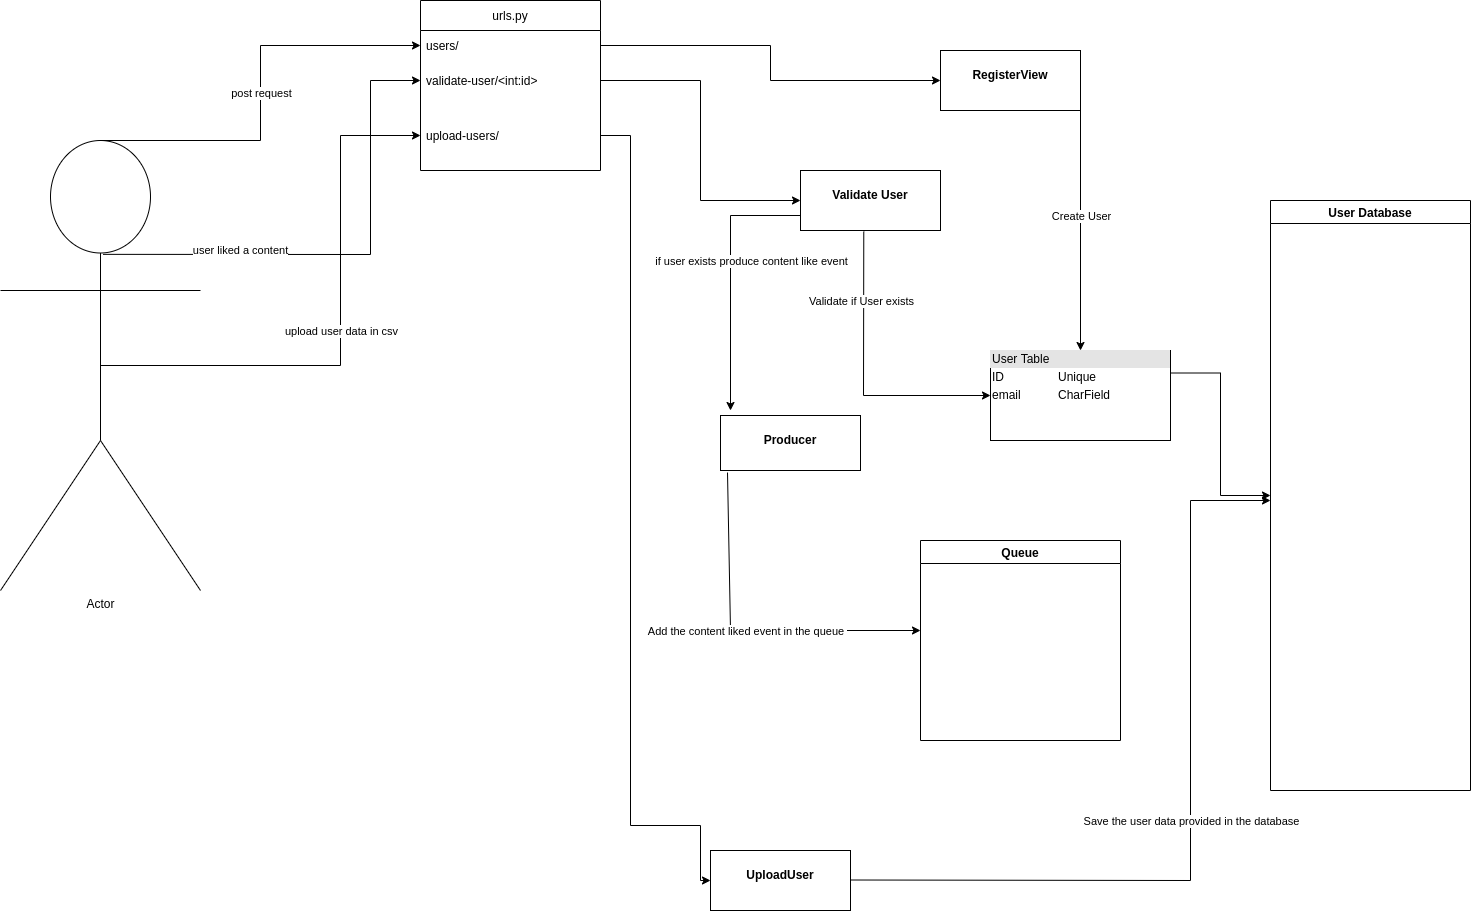

The diagram above was exported from draw.io. Its source (the exported page's mxGraphModel, read from the mxfile embedded in the PNG):
<mxGraphModel dx="1348" dy="507" grid="1" gridSize="10" guides="1" tooltips="1" connect="1" arrows="1" fold="1" page="0" pageScale="1" pageWidth="827" pageHeight="1169" math="0" shadow="0">
  <root>
    <mxCell id="WIyWlLk6GJQsqaUBKTNV-0" />
    <mxCell id="WIyWlLk6GJQsqaUBKTNV-1" parent="WIyWlLk6GJQsqaUBKTNV-0" />
    <mxCell id="RwAeigvWY828zExttWTI-5" value="urls.py" style="swimlane;fontStyle=0;childLayout=stackLayout;horizontal=1;startSize=30;horizontalStack=0;resizeParent=1;resizeParentMax=0;resizeLast=0;collapsible=1;marginBottom=0;" vertex="1" parent="WIyWlLk6GJQsqaUBKTNV-1">
      <mxGeometry x="130" y="140" width="180" height="170" as="geometry" />
    </mxCell>
    <mxCell id="RwAeigvWY828zExttWTI-6" value="users/" style="text;strokeColor=none;fillColor=none;align=left;verticalAlign=middle;spacingLeft=4;spacingRight=4;overflow=hidden;points=[[0,0.5],[1,0.5]];portConstraint=eastwest;rotatable=0;" vertex="1" parent="RwAeigvWY828zExttWTI-5">
      <mxGeometry y="30" width="180" height="30" as="geometry" />
    </mxCell>
    <mxCell id="RwAeigvWY828zExttWTI-7" value="validate-user/&lt;int:id&gt;" style="text;strokeColor=none;fillColor=none;align=left;verticalAlign=middle;spacingLeft=4;spacingRight=4;overflow=hidden;points=[[0,0.5],[1,0.5]];portConstraint=eastwest;rotatable=0;" vertex="1" parent="RwAeigvWY828zExttWTI-5">
      <mxGeometry y="60" width="180" height="40" as="geometry" />
    </mxCell>
    <mxCell id="RwAeigvWY828zExttWTI-8" value="upload-users/" style="text;strokeColor=none;fillColor=none;align=left;verticalAlign=middle;spacingLeft=4;spacingRight=4;overflow=hidden;points=[[0,0.5],[1,0.5]];portConstraint=eastwest;rotatable=0;" vertex="1" parent="RwAeigvWY828zExttWTI-5">
      <mxGeometry y="100" width="180" height="70" as="geometry" />
    </mxCell>
    <mxCell id="RwAeigvWY828zExttWTI-9" value="Actor" style="shape=umlActor;verticalLabelPosition=bottom;verticalAlign=top;html=1;outlineConnect=0;" vertex="1" parent="WIyWlLk6GJQsqaUBKTNV-1">
      <mxGeometry x="-290" y="280" width="200" height="450" as="geometry" />
    </mxCell>
    <mxCell id="RwAeigvWY828zExttWTI-10" value="" style="endArrow=classic;html=1;rounded=0;entryX=0;entryY=0.5;entryDx=0;entryDy=0;exitX=0.5;exitY=0;exitDx=0;exitDy=0;exitPerimeter=0;" edge="1" parent="WIyWlLk6GJQsqaUBKTNV-1" source="RwAeigvWY828zExttWTI-9" target="RwAeigvWY828zExttWTI-6">
      <mxGeometry relative="1" as="geometry">
        <mxPoint x="90" y="220" as="sourcePoint" />
        <mxPoint x="190" y="220" as="targetPoint" />
        <Array as="points">
          <mxPoint x="-30" y="280" />
          <mxPoint x="-30" y="185" />
        </Array>
      </mxGeometry>
    </mxCell>
    <mxCell id="RwAeigvWY828zExttWTI-11" value="post request" style="edgeLabel;resizable=0;html=1;align=center;verticalAlign=middle;rotation=0;" connectable="0" vertex="1" parent="RwAeigvWY828zExttWTI-10">
      <mxGeometry relative="1" as="geometry" />
    </mxCell>
    <mxCell id="RwAeigvWY828zExttWTI-13" value="&lt;p style=&quot;margin: 0px ; margin-top: 4px ; text-align: center&quot;&gt;&lt;br&gt;&lt;b&gt;RegisterView&lt;/b&gt;&lt;/p&gt;" style="verticalAlign=top;align=left;overflow=fill;fontSize=12;fontFamily=Helvetica;html=1;" vertex="1" parent="WIyWlLk6GJQsqaUBKTNV-1">
      <mxGeometry x="650" y="190" width="140" height="60" as="geometry" />
    </mxCell>
    <mxCell id="RwAeigvWY828zExttWTI-14" style="edgeStyle=orthogonalEdgeStyle;rounded=0;orthogonalLoop=1;jettySize=auto;html=1;exitX=1;exitY=0.5;exitDx=0;exitDy=0;entryX=0;entryY=0.5;entryDx=0;entryDy=0;" edge="1" parent="WIyWlLk6GJQsqaUBKTNV-1" source="RwAeigvWY828zExttWTI-6" target="RwAeigvWY828zExttWTI-13">
      <mxGeometry relative="1" as="geometry" />
    </mxCell>
    <mxCell id="RwAeigvWY828zExttWTI-45" style="edgeStyle=orthogonalEdgeStyle;rounded=0;orthogonalLoop=1;jettySize=auto;html=1;exitX=1;exitY=0.25;exitDx=0;exitDy=0;entryX=0;entryY=0.5;entryDx=0;entryDy=0;" edge="1" parent="WIyWlLk6GJQsqaUBKTNV-1" source="RwAeigvWY828zExttWTI-29" target="RwAeigvWY828zExttWTI-44">
      <mxGeometry relative="1" as="geometry" />
    </mxCell>
    <mxCell id="RwAeigvWY828zExttWTI-29" value="&lt;div style=&quot;box-sizing: border-box ; width: 100% ; background: #e4e4e4 ; padding: 2px&quot;&gt;User Table&lt;/div&gt;&lt;table style=&quot;width: 100% ; font-size: 1em&quot; cellpadding=&quot;2&quot; cellspacing=&quot;0&quot;&gt;&lt;tbody&gt;&lt;tr&gt;&lt;td&gt;ID&lt;/td&gt;&lt;td&gt;Unique&lt;/td&gt;&lt;/tr&gt;&lt;tr&gt;&lt;td&gt;email&lt;/td&gt;&lt;td&gt;CharField&lt;/td&gt;&lt;/tr&gt;&lt;tr&gt;&lt;td&gt;&lt;br&gt;&lt;/td&gt;&lt;td&gt;&lt;br&gt;&lt;/td&gt;&lt;/tr&gt;&lt;/tbody&gt;&lt;/table&gt;" style="verticalAlign=top;align=left;overflow=fill;html=1;" vertex="1" parent="WIyWlLk6GJQsqaUBKTNV-1">
      <mxGeometry x="700" y="490" width="180" height="90" as="geometry" />
    </mxCell>
    <mxCell id="RwAeigvWY828zExttWTI-31" value="" style="endArrow=classic;html=1;rounded=0;exitX=1;exitY=0.5;exitDx=0;exitDy=0;entryX=0.5;entryY=0;entryDx=0;entryDy=0;" edge="1" parent="WIyWlLk6GJQsqaUBKTNV-1" source="RwAeigvWY828zExttWTI-13" target="RwAeigvWY828zExttWTI-29">
      <mxGeometry relative="1" as="geometry">
        <mxPoint x="360" y="390" as="sourcePoint" />
        <mxPoint x="460" y="390" as="targetPoint" />
        <Array as="points">
          <mxPoint x="790" y="350" />
        </Array>
      </mxGeometry>
    </mxCell>
    <mxCell id="RwAeigvWY828zExttWTI-32" value="Create User" style="edgeLabel;resizable=0;html=1;align=center;verticalAlign=middle;" connectable="0" vertex="1" parent="RwAeigvWY828zExttWTI-31">
      <mxGeometry relative="1" as="geometry" />
    </mxCell>
    <mxCell id="RwAeigvWY828zExttWTI-33" value="" style="endArrow=classic;html=1;rounded=0;entryX=0;entryY=0.5;entryDx=0;entryDy=0;exitX=0.513;exitY=0.253;exitDx=0;exitDy=0;exitPerimeter=0;" edge="1" parent="WIyWlLk6GJQsqaUBKTNV-1" source="RwAeigvWY828zExttWTI-9" target="RwAeigvWY828zExttWTI-7">
      <mxGeometry relative="1" as="geometry">
        <mxPoint x="-190" y="390" as="sourcePoint" />
        <mxPoint x="170" y="330" as="targetPoint" />
        <Array as="points">
          <mxPoint x="80" y="394" />
          <mxPoint x="80" y="220" />
        </Array>
      </mxGeometry>
    </mxCell>
    <mxCell id="RwAeigvWY828zExttWTI-34" value="user liked a content&lt;br&gt;" style="edgeLabel;resizable=0;html=1;align=center;verticalAlign=middle;rotation=0;" connectable="0" vertex="1" parent="RwAeigvWY828zExttWTI-33">
      <mxGeometry relative="1" as="geometry">
        <mxPoint x="-109" y="-4" as="offset" />
      </mxGeometry>
    </mxCell>
    <mxCell id="RwAeigvWY828zExttWTI-35" value="&lt;p style=&quot;margin: 0px ; margin-top: 4px ; text-align: center&quot;&gt;&lt;br&gt;&lt;b&gt;Validate User&lt;/b&gt;&lt;/p&gt;" style="verticalAlign=top;align=left;overflow=fill;fontSize=12;fontFamily=Helvetica;html=1;" vertex="1" parent="WIyWlLk6GJQsqaUBKTNV-1">
      <mxGeometry x="510" y="310" width="140" height="60" as="geometry" />
    </mxCell>
    <mxCell id="RwAeigvWY828zExttWTI-36" style="edgeStyle=orthogonalEdgeStyle;rounded=0;orthogonalLoop=1;jettySize=auto;html=1;exitX=1;exitY=0.5;exitDx=0;exitDy=0;entryX=0;entryY=0.5;entryDx=0;entryDy=0;" edge="1" parent="WIyWlLk6GJQsqaUBKTNV-1" source="RwAeigvWY828zExttWTI-7" target="RwAeigvWY828zExttWTI-35">
      <mxGeometry relative="1" as="geometry" />
    </mxCell>
    <mxCell id="RwAeigvWY828zExttWTI-38" value="" style="endArrow=classic;html=1;rounded=0;exitX=0.452;exitY=1.018;exitDx=0;exitDy=0;exitPerimeter=0;entryX=0;entryY=0.5;entryDx=0;entryDy=0;" edge="1" parent="WIyWlLk6GJQsqaUBKTNV-1" source="RwAeigvWY828zExttWTI-35" target="RwAeigvWY828zExttWTI-29">
      <mxGeometry relative="1" as="geometry">
        <mxPoint x="560" y="440" as="sourcePoint" />
        <mxPoint x="660" y="440" as="targetPoint" />
        <Array as="points">
          <mxPoint x="573" y="535" />
        </Array>
      </mxGeometry>
    </mxCell>
    <mxCell id="RwAeigvWY828zExttWTI-39" value="Validate if User exists" style="edgeLabel;resizable=0;html=1;align=center;verticalAlign=middle;" connectable="0" vertex="1" parent="RwAeigvWY828zExttWTI-38">
      <mxGeometry relative="1" as="geometry">
        <mxPoint x="-3" y="-76" as="offset" />
      </mxGeometry>
    </mxCell>
    <mxCell id="RwAeigvWY828zExttWTI-40" value="&lt;p style=&quot;margin: 0px ; margin-top: 4px ; text-align: center&quot;&gt;&lt;br&gt;&lt;b&gt;Producer&lt;/b&gt;&lt;/p&gt;" style="verticalAlign=top;align=left;overflow=fill;fontSize=12;fontFamily=Helvetica;html=1;" vertex="1" parent="WIyWlLk6GJQsqaUBKTNV-1">
      <mxGeometry x="430" y="555" width="140" height="55" as="geometry" />
    </mxCell>
    <mxCell id="RwAeigvWY828zExttWTI-41" value="" style="endArrow=classic;html=1;rounded=0;exitX=0;exitY=0.75;exitDx=0;exitDy=0;" edge="1" parent="WIyWlLk6GJQsqaUBKTNV-1" source="RwAeigvWY828zExttWTI-35">
      <mxGeometry relative="1" as="geometry">
        <mxPoint x="360" y="510" as="sourcePoint" />
        <mxPoint x="440" y="550" as="targetPoint" />
        <Array as="points">
          <mxPoint x="440" y="355" />
        </Array>
      </mxGeometry>
    </mxCell>
    <mxCell id="RwAeigvWY828zExttWTI-42" value="if user exists produce content like event" style="edgeLabel;resizable=0;html=1;align=center;verticalAlign=middle;" connectable="0" vertex="1" parent="RwAeigvWY828zExttWTI-41">
      <mxGeometry relative="1" as="geometry">
        <mxPoint x="20" y="-18" as="offset" />
      </mxGeometry>
    </mxCell>
    <mxCell id="RwAeigvWY828zExttWTI-43" value="Queue" style="swimlane;" vertex="1" parent="WIyWlLk6GJQsqaUBKTNV-1">
      <mxGeometry x="630" y="680" width="200" height="200" as="geometry" />
    </mxCell>
    <mxCell id="RwAeigvWY828zExttWTI-44" value="User Database" style="swimlane;startSize=23;" vertex="1" parent="WIyWlLk6GJQsqaUBKTNV-1">
      <mxGeometry x="980" y="340" width="200" height="590" as="geometry" />
    </mxCell>
    <mxCell id="RwAeigvWY828zExttWTI-46" value="" style="endArrow=classic;html=1;rounded=0;exitX=0.05;exitY=1.037;exitDx=0;exitDy=0;exitPerimeter=0;" edge="1" parent="WIyWlLk6GJQsqaUBKTNV-1" source="RwAeigvWY828zExttWTI-40">
      <mxGeometry relative="1" as="geometry">
        <mxPoint x="560" y="680" as="sourcePoint" />
        <mxPoint x="630" y="770" as="targetPoint" />
        <Array as="points">
          <mxPoint x="440" y="770" />
        </Array>
      </mxGeometry>
    </mxCell>
    <mxCell id="RwAeigvWY828zExttWTI-47" value="Add the content liked event in the queue&amp;nbsp;" style="edgeLabel;resizable=0;html=1;align=center;verticalAlign=middle;" connectable="0" vertex="1" parent="RwAeigvWY828zExttWTI-46">
      <mxGeometry relative="1" as="geometry" />
    </mxCell>
    <mxCell id="RwAeigvWY828zExttWTI-48" value="" style="endArrow=classic;html=1;rounded=0;entryX=0;entryY=0.5;entryDx=0;entryDy=0;exitX=0.5;exitY=0.5;exitDx=0;exitDy=0;exitPerimeter=0;" edge="1" parent="WIyWlLk6GJQsqaUBKTNV-1" source="RwAeigvWY828zExttWTI-9" target="RwAeigvWY828zExttWTI-8">
      <mxGeometry relative="1" as="geometry">
        <mxPoint x="-120" y="410" as="sourcePoint" />
        <mxPoint x="-20" y="410" as="targetPoint" />
        <Array as="points">
          <mxPoint x="50" y="505" />
          <mxPoint x="50" y="275" />
        </Array>
      </mxGeometry>
    </mxCell>
    <mxCell id="RwAeigvWY828zExttWTI-49" value="upload user data in csv" style="edgeLabel;resizable=0;html=1;align=center;verticalAlign=middle;rotation=0;" connectable="0" vertex="1" parent="RwAeigvWY828zExttWTI-48">
      <mxGeometry relative="1" as="geometry" />
    </mxCell>
    <mxCell id="RwAeigvWY828zExttWTI-51" value="&lt;p style=&quot;margin: 0px ; margin-top: 4px ; text-align: center&quot;&gt;&lt;br&gt;&lt;b&gt;UploadUser&lt;/b&gt;&lt;/p&gt;" style="verticalAlign=top;align=left;overflow=fill;fontSize=12;fontFamily=Helvetica;html=1;" vertex="1" parent="WIyWlLk6GJQsqaUBKTNV-1">
      <mxGeometry x="420" y="990" width="140" height="60" as="geometry" />
    </mxCell>
    <mxCell id="RwAeigvWY828zExttWTI-52" style="edgeStyle=orthogonalEdgeStyle;rounded=0;orthogonalLoop=1;jettySize=auto;html=1;exitX=1;exitY=0.5;exitDx=0;exitDy=0;entryX=0;entryY=0.5;entryDx=0;entryDy=0;" edge="1" parent="WIyWlLk6GJQsqaUBKTNV-1" source="RwAeigvWY828zExttWTI-8" target="RwAeigvWY828zExttWTI-51">
      <mxGeometry relative="1" as="geometry">
        <Array as="points">
          <mxPoint x="340" y="275" />
          <mxPoint x="340" y="965" />
          <mxPoint x="410" y="965" />
        </Array>
      </mxGeometry>
    </mxCell>
    <mxCell id="RwAeigvWY828zExttWTI-54" value="" style="endArrow=classic;html=1;rounded=0;" edge="1" parent="WIyWlLk6GJQsqaUBKTNV-1">
      <mxGeometry relative="1" as="geometry">
        <mxPoint x="560" y="1019.5" as="sourcePoint" />
        <mxPoint x="980" y="640" as="targetPoint" />
        <Array as="points">
          <mxPoint x="900" y="1020" />
          <mxPoint x="900" y="640" />
        </Array>
      </mxGeometry>
    </mxCell>
    <mxCell id="RwAeigvWY828zExttWTI-55" value="Save the user data provided in the database" style="edgeLabel;resizable=0;html=1;align=center;verticalAlign=middle;" connectable="0" vertex="1" parent="RwAeigvWY828zExttWTI-54">
      <mxGeometry relative="1" as="geometry" />
    </mxCell>
  </root>
</mxGraphModel>